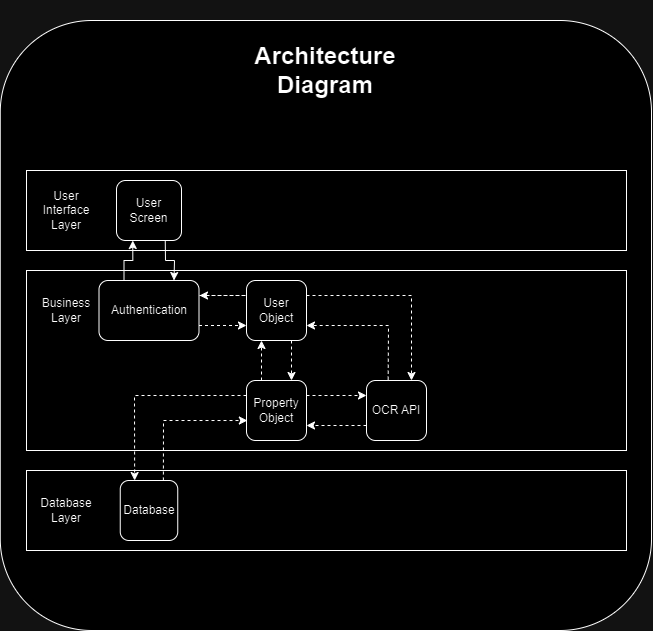

The diagram above was exported from draw.io. Its source (the exported page's mxGraphModel, read from the mxfile embedded in the PNG):
<mxGraphModel dx="1195" dy="615" grid="1" gridSize="10" guides="1" tooltips="1" connect="1" arrows="1" fold="1" page="1" pageScale="1" pageWidth="850" pageHeight="1100" math="0" shadow="0">
  <root>
    <mxCell id="0" />
    <mxCell id="1" parent="0" />
    <mxCell id="DdhrEtSbtZyyOu2l-29C-58" value="" style="rounded=1;whiteSpace=wrap;html=1;" vertex="1" parent="1">
      <mxGeometry x="98.75" y="40" width="651.25" height="610" as="geometry" />
    </mxCell>
    <mxCell id="DdhrEtSbtZyyOu2l-29C-19" value="" style="rounded=0;whiteSpace=wrap;html=1;" vertex="1" parent="1">
      <mxGeometry x="125" y="490" width="600" height="80" as="geometry" />
    </mxCell>
    <mxCell id="DdhrEtSbtZyyOu2l-29C-1" value="" style="rounded=0;whiteSpace=wrap;html=1;" vertex="1" parent="1">
      <mxGeometry x="125" y="190" width="600" height="80" as="geometry" />
    </mxCell>
    <mxCell id="DdhrEtSbtZyyOu2l-29C-2" value="User Interface Layer" style="text;html=1;align=center;verticalAlign=middle;whiteSpace=wrap;rounded=0;" vertex="1" parent="1">
      <mxGeometry x="135" y="215" width="60" height="30" as="geometry" />
    </mxCell>
    <mxCell id="DdhrEtSbtZyyOu2l-29C-3" value="User Screen" style="rounded=1;whiteSpace=wrap;html=1;" vertex="1" parent="1">
      <mxGeometry x="215" y="200" width="65" height="60" as="geometry" />
    </mxCell>
    <mxCell id="DdhrEtSbtZyyOu2l-29C-4" value="" style="rounded=0;whiteSpace=wrap;html=1;" vertex="1" parent="1">
      <mxGeometry x="125" y="290" width="600" height="180" as="geometry" />
    </mxCell>
    <mxCell id="DdhrEtSbtZyyOu2l-29C-5" value="Business Layer" style="text;html=1;align=center;verticalAlign=middle;whiteSpace=wrap;rounded=0;" vertex="1" parent="1">
      <mxGeometry x="135" y="315" width="60" height="30" as="geometry" />
    </mxCell>
    <mxCell id="DdhrEtSbtZyyOu2l-29C-8" value="User Object" style="rounded=1;whiteSpace=wrap;html=1;" vertex="1" parent="1">
      <mxGeometry x="345" y="300" width="60" height="60" as="geometry" />
    </mxCell>
    <mxCell id="DdhrEtSbtZyyOu2l-29C-11" style="edgeStyle=orthogonalEdgeStyle;rounded=0;orthogonalLoop=1;jettySize=auto;html=1;exitX=0.25;exitY=0;exitDx=0;exitDy=0;entryX=0.25;entryY=1;entryDx=0;entryDy=0;" edge="1" parent="1" source="DdhrEtSbtZyyOu2l-29C-9" target="DdhrEtSbtZyyOu2l-29C-3">
      <mxGeometry relative="1" as="geometry" />
    </mxCell>
    <mxCell id="DdhrEtSbtZyyOu2l-29C-9" value="Authentication" style="rounded=1;whiteSpace=wrap;html=1;" vertex="1" parent="1">
      <mxGeometry x="197.5" y="300" width="100" height="60" as="geometry" />
    </mxCell>
    <mxCell id="DdhrEtSbtZyyOu2l-29C-14" value="" style="endArrow=classic;html=1;rounded=0;exitX=0.75;exitY=1;exitDx=0;exitDy=0;entryX=0.75;entryY=0;entryDx=0;entryDy=0;" edge="1" parent="1" source="DdhrEtSbtZyyOu2l-29C-3" target="DdhrEtSbtZyyOu2l-29C-9">
      <mxGeometry width="50" height="50" relative="1" as="geometry">
        <mxPoint x="355" y="420" as="sourcePoint" />
        <mxPoint x="405" y="370" as="targetPoint" />
        <Array as="points">
          <mxPoint x="264" y="280" />
          <mxPoint x="273" y="280" />
        </Array>
      </mxGeometry>
    </mxCell>
    <mxCell id="DdhrEtSbtZyyOu2l-29C-18" value="OCR API" style="rounded=1;whiteSpace=wrap;html=1;" vertex="1" parent="1">
      <mxGeometry x="465" y="400" width="60" height="60" as="geometry" />
    </mxCell>
    <mxCell id="DdhrEtSbtZyyOu2l-29C-20" value="Database Layer" style="text;html=1;align=center;verticalAlign=middle;whiteSpace=wrap;rounded=0;" vertex="1" parent="1">
      <mxGeometry x="135" y="515" width="60" height="30" as="geometry" />
    </mxCell>
    <mxCell id="DdhrEtSbtZyyOu2l-29C-21" value="Database" style="rounded=1;whiteSpace=wrap;html=1;" vertex="1" parent="1">
      <mxGeometry x="218.75" y="500" width="57.5" height="60" as="geometry" />
    </mxCell>
    <mxCell id="DdhrEtSbtZyyOu2l-29C-27" value="" style="html=1;labelBackgroundColor=#ffffff;startArrow=none;startFill=0;startSize=6;endArrow=classic;endFill=1;endSize=6;jettySize=auto;orthogonalLoop=1;strokeWidth=1;dashed=1;fontSize=14;rounded=0;exitX=1;exitY=0.75;exitDx=0;exitDy=0;entryX=0;entryY=0.75;entryDx=0;entryDy=0;" edge="1" parent="1" source="DdhrEtSbtZyyOu2l-29C-9" target="DdhrEtSbtZyyOu2l-29C-8">
      <mxGeometry width="60" height="60" relative="1" as="geometry">
        <mxPoint x="355" y="430" as="sourcePoint" />
        <mxPoint x="415" y="370" as="targetPoint" />
      </mxGeometry>
    </mxCell>
    <mxCell id="DdhrEtSbtZyyOu2l-29C-28" value="" style="html=1;labelBackgroundColor=#ffffff;startArrow=none;startFill=0;startSize=6;endArrow=classic;endFill=1;endSize=6;jettySize=auto;orthogonalLoop=1;strokeWidth=1;dashed=1;fontSize=14;rounded=0;exitX=1;exitY=0.75;exitDx=0;exitDy=0;" edge="1" parent="1">
      <mxGeometry width="60" height="60" relative="1" as="geometry">
        <mxPoint x="298" y="315" as="sourcePoint" />
        <mxPoint x="298" y="315" as="targetPoint" />
        <Array as="points">
          <mxPoint x="345" y="315" />
        </Array>
      </mxGeometry>
    </mxCell>
    <mxCell id="DdhrEtSbtZyyOu2l-29C-39" value="Property Object" style="rounded=1;whiteSpace=wrap;html=1;" vertex="1" parent="1">
      <mxGeometry x="345" y="400" width="60" height="60" as="geometry" />
    </mxCell>
    <mxCell id="DdhrEtSbtZyyOu2l-29C-43" value="" style="html=1;labelBackgroundColor=#ffffff;startArrow=none;startFill=0;startSize=6;endArrow=classic;endFill=1;endSize=6;jettySize=auto;orthogonalLoop=1;strokeWidth=1;dashed=1;fontSize=14;rounded=0;entryX=0.75;entryY=0;entryDx=0;entryDy=0;exitX=1;exitY=0.25;exitDx=0;exitDy=0;" edge="1" parent="1" source="DdhrEtSbtZyyOu2l-29C-8" target="DdhrEtSbtZyyOu2l-29C-18">
      <mxGeometry width="60" height="60" relative="1" as="geometry">
        <mxPoint x="355" y="510" as="sourcePoint" />
        <mxPoint x="415" y="450" as="targetPoint" />
        <Array as="points">
          <mxPoint x="510" y="315" />
        </Array>
      </mxGeometry>
    </mxCell>
    <mxCell id="DdhrEtSbtZyyOu2l-29C-46" value="" style="html=1;labelBackgroundColor=#ffffff;startArrow=none;startFill=0;startSize=6;endArrow=classic;endFill=1;endSize=6;jettySize=auto;orthogonalLoop=1;strokeWidth=1;dashed=1;fontSize=14;rounded=0;entryX=1;entryY=0.75;entryDx=0;entryDy=0;exitX=0.361;exitY=-0.014;exitDx=0;exitDy=0;exitPerimeter=0;" edge="1" parent="1" source="DdhrEtSbtZyyOu2l-29C-18" target="DdhrEtSbtZyyOu2l-29C-8">
      <mxGeometry width="60" height="60" relative="1" as="geometry">
        <mxPoint x="355" y="510" as="sourcePoint" />
        <mxPoint x="415" y="450" as="targetPoint" />
        <Array as="points">
          <mxPoint x="487" y="345" />
        </Array>
      </mxGeometry>
    </mxCell>
    <mxCell id="DdhrEtSbtZyyOu2l-29C-47" value="" style="html=1;labelBackgroundColor=#ffffff;startArrow=none;startFill=0;startSize=6;endArrow=classic;endFill=1;endSize=6;jettySize=auto;orthogonalLoop=1;strokeWidth=1;dashed=1;fontSize=14;rounded=0;exitX=0.75;exitY=1;exitDx=0;exitDy=0;entryX=0.75;entryY=0;entryDx=0;entryDy=0;" edge="1" parent="1" source="DdhrEtSbtZyyOu2l-29C-8" target="DdhrEtSbtZyyOu2l-29C-39">
      <mxGeometry width="60" height="60" relative="1" as="geometry">
        <mxPoint x="355" y="510" as="sourcePoint" />
        <mxPoint x="415" y="450" as="targetPoint" />
      </mxGeometry>
    </mxCell>
    <mxCell id="DdhrEtSbtZyyOu2l-29C-48" value="" style="html=1;labelBackgroundColor=#ffffff;startArrow=none;startFill=0;startSize=6;endArrow=classic;endFill=1;endSize=6;jettySize=auto;orthogonalLoop=1;strokeWidth=1;dashed=1;fontSize=14;rounded=0;exitX=0.25;exitY=0;exitDx=0;exitDy=0;entryX=0.25;entryY=1;entryDx=0;entryDy=0;" edge="1" parent="1" source="DdhrEtSbtZyyOu2l-29C-39" target="DdhrEtSbtZyyOu2l-29C-8">
      <mxGeometry width="60" height="60" relative="1" as="geometry">
        <mxPoint x="355" y="510" as="sourcePoint" />
        <mxPoint x="415" y="450" as="targetPoint" />
      </mxGeometry>
    </mxCell>
    <mxCell id="DdhrEtSbtZyyOu2l-29C-49" value="" style="html=1;labelBackgroundColor=#ffffff;startArrow=none;startFill=0;startSize=6;endArrow=classic;endFill=1;endSize=6;jettySize=auto;orthogonalLoop=1;strokeWidth=1;dashed=1;fontSize=14;rounded=0;exitX=0;exitY=0.25;exitDx=0;exitDy=0;entryX=0.25;entryY=0;entryDx=0;entryDy=0;" edge="1" parent="1" source="DdhrEtSbtZyyOu2l-29C-39" target="DdhrEtSbtZyyOu2l-29C-21">
      <mxGeometry width="60" height="60" relative="1" as="geometry">
        <mxPoint x="355" y="510" as="sourcePoint" />
        <mxPoint x="415" y="450" as="targetPoint" />
        <Array as="points">
          <mxPoint x="233" y="415" />
        </Array>
      </mxGeometry>
    </mxCell>
    <mxCell id="DdhrEtSbtZyyOu2l-29C-51" value="" style="html=1;labelBackgroundColor=#ffffff;startArrow=none;startFill=0;startSize=6;endArrow=classic;endFill=1;endSize=6;jettySize=auto;orthogonalLoop=1;strokeWidth=1;dashed=1;fontSize=14;rounded=0;exitX=0.75;exitY=0;exitDx=0;exitDy=0;entryX=0.014;entryY=0.667;entryDx=0;entryDy=0;entryPerimeter=0;" edge="1" parent="1" source="DdhrEtSbtZyyOu2l-29C-21" target="DdhrEtSbtZyyOu2l-29C-39">
      <mxGeometry width="60" height="60" relative="1" as="geometry">
        <mxPoint x="355" y="510" as="sourcePoint" />
        <mxPoint x="415" y="450" as="targetPoint" />
        <Array as="points">
          <mxPoint x="262" y="440" />
        </Array>
      </mxGeometry>
    </mxCell>
    <mxCell id="DdhrEtSbtZyyOu2l-29C-53" value="" style="html=1;labelBackgroundColor=#ffffff;startArrow=none;startFill=0;startSize=6;endArrow=classic;endFill=1;endSize=6;jettySize=auto;orthogonalLoop=1;strokeWidth=1;dashed=1;fontSize=14;rounded=0;entryX=1;entryY=0.75;entryDx=0;entryDy=0;exitX=0;exitY=0.75;exitDx=0;exitDy=0;" edge="1" parent="1" source="DdhrEtSbtZyyOu2l-29C-18" target="DdhrEtSbtZyyOu2l-29C-39">
      <mxGeometry width="60" height="60" relative="1" as="geometry">
        <mxPoint x="355" y="510" as="sourcePoint" />
        <mxPoint x="415" y="450" as="targetPoint" />
      </mxGeometry>
    </mxCell>
    <mxCell id="DdhrEtSbtZyyOu2l-29C-54" value="" style="html=1;labelBackgroundColor=#ffffff;startArrow=none;startFill=0;startSize=6;endArrow=classic;endFill=1;endSize=6;jettySize=auto;orthogonalLoop=1;strokeWidth=1;dashed=1;fontSize=14;rounded=0;exitX=1;exitY=0.25;exitDx=0;exitDy=0;entryX=0;entryY=0.25;entryDx=0;entryDy=0;" edge="1" parent="1" source="DdhrEtSbtZyyOu2l-29C-39" target="DdhrEtSbtZyyOu2l-29C-18">
      <mxGeometry width="60" height="60" relative="1" as="geometry">
        <mxPoint x="355" y="510" as="sourcePoint" />
        <mxPoint x="415" y="450" as="targetPoint" />
      </mxGeometry>
    </mxCell>
    <mxCell id="DdhrEtSbtZyyOu2l-29C-57" value="&lt;h1&gt;Architecture Diagram&lt;/h1&gt;" style="text;html=1;align=center;verticalAlign=middle;whiteSpace=wrap;rounded=0;" vertex="1" parent="1">
      <mxGeometry x="304.38" y="20" width="240" height="140" as="geometry" />
    </mxCell>
  </root>
</mxGraphModel>